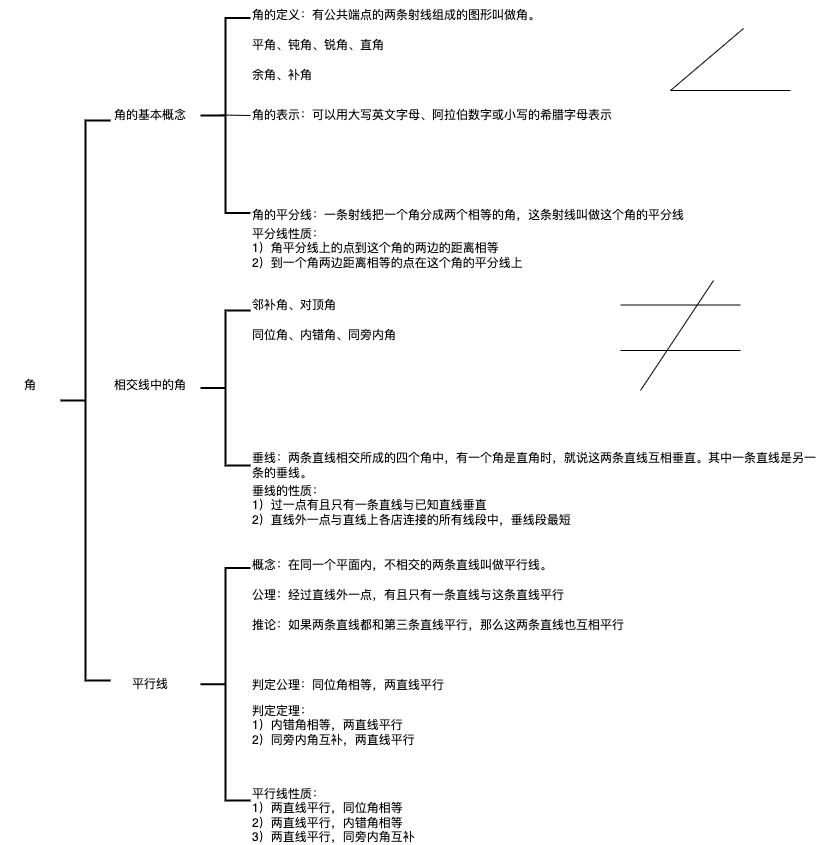

The diagram above was exported from draw.io. Its source (the exported page's mxGraphModel, read from the mxfile embedded in the PNG):
<mxGraphModel dx="1426" dy="1915" grid="1" gridSize="10" guides="1" tooltips="1" connect="1" arrows="1" fold="1" page="1" pageScale="1" pageWidth="827" pageHeight="1169" math="0" shadow="0">
  <root>
    <mxCell id="0" />
    <mxCell id="1" parent="0" />
    <mxCell id="T79iKOPJ0E6JZUAPBM47-1" value="" style="strokeWidth=2;html=1;shape=mxgraph.flowchart.annotation_2;align=left;labelPosition=right;pointerEvents=1;" vertex="1" parent="1">
      <mxGeometry x="160" y="110" width="50" height="560" as="geometry" />
    </mxCell>
    <mxCell id="T79iKOPJ0E6JZUAPBM47-2" value="角" style="text;html=1;strokeColor=none;fillColor=none;align=center;verticalAlign=middle;whiteSpace=wrap;rounded=0;" vertex="1" parent="1">
      <mxGeometry x="100" y="360" width="60" height="30" as="geometry" />
    </mxCell>
    <mxCell id="T79iKOPJ0E6JZUAPBM47-3" value="角的基本概念" style="text;html=1;strokeColor=none;fillColor=none;align=center;verticalAlign=middle;whiteSpace=wrap;rounded=0;" vertex="1" parent="1">
      <mxGeometry x="210" y="90" width="80" height="30" as="geometry" />
    </mxCell>
    <mxCell id="T79iKOPJ0E6JZUAPBM47-4" value="" style="strokeWidth=2;html=1;shape=mxgraph.flowchart.annotation_2;align=left;labelPosition=right;pointerEvents=1;" vertex="1" parent="1">
      <mxGeometry x="300" y="7.5" width="50" height="195" as="geometry" />
    </mxCell>
    <mxCell id="T79iKOPJ0E6JZUAPBM47-5" value="角的定义：有公共端点的两条射线组成的图形叫做角。" style="text;html=1;strokeColor=none;fillColor=none;align=left;verticalAlign=middle;whiteSpace=wrap;rounded=0;" vertex="1" parent="1">
      <mxGeometry x="350" y="-10" width="570" height="30" as="geometry" />
    </mxCell>
    <mxCell id="T79iKOPJ0E6JZUAPBM47-6" value="平角、钝角、锐角、直角" style="text;html=1;strokeColor=none;fillColor=none;align=left;verticalAlign=middle;whiteSpace=wrap;rounded=0;" vertex="1" parent="1">
      <mxGeometry x="350" y="20" width="570" height="30" as="geometry" />
    </mxCell>
    <mxCell id="T79iKOPJ0E6JZUAPBM47-7" value="余角、补角" style="text;html=1;strokeColor=none;fillColor=none;align=left;verticalAlign=middle;whiteSpace=wrap;rounded=0;" vertex="1" parent="1">
      <mxGeometry x="350" y="50" width="570" height="30" as="geometry" />
    </mxCell>
    <mxCell id="T79iKOPJ0E6JZUAPBM47-8" value="角的表示：可以用大写英文字母、阿拉伯数字或小写的希腊字母表示" style="text;html=1;strokeColor=none;fillColor=none;align=left;verticalAlign=middle;whiteSpace=wrap;rounded=0;" vertex="1" parent="1">
      <mxGeometry x="350" y="90" width="570" height="30" as="geometry" />
    </mxCell>
    <mxCell id="T79iKOPJ0E6JZUAPBM47-9" value="" style="endArrow=none;html=1;rounded=0;entryX=0;entryY=0.5;entryDx=0;entryDy=0;" edge="1" parent="1" target="T79iKOPJ0E6JZUAPBM47-8">
      <mxGeometry width="50" height="50" relative="1" as="geometry">
        <mxPoint x="320" y="104.5" as="sourcePoint" />
        <mxPoint x="370" y="104.5" as="targetPoint" />
      </mxGeometry>
    </mxCell>
    <mxCell id="T79iKOPJ0E6JZUAPBM47-10" value="角的平分线：一条射线把一个角分成两个相等的角，这条射线叫做这个角的平分线" style="text;html=1;strokeColor=none;fillColor=none;align=left;verticalAlign=middle;whiteSpace=wrap;rounded=0;" vertex="1" parent="1">
      <mxGeometry x="350" y="190" width="570" height="30" as="geometry" />
    </mxCell>
    <mxCell id="T79iKOPJ0E6JZUAPBM47-11" value="平分线性质：&lt;br&gt;1）角平分线上的点到这个角的两边的距离相等&lt;br&gt;2）到一个角两边距离相等的点在这个角的平分线上" style="text;html=1;strokeColor=none;fillColor=none;align=left;verticalAlign=middle;whiteSpace=wrap;rounded=0;" vertex="1" parent="1">
      <mxGeometry x="350" y="223" width="570" height="30" as="geometry" />
    </mxCell>
    <mxCell id="T79iKOPJ0E6JZUAPBM47-12" value="相交线中的角" style="text;html=1;strokeColor=none;fillColor=none;align=center;verticalAlign=middle;whiteSpace=wrap;rounded=0;" vertex="1" parent="1">
      <mxGeometry x="195" y="360" width="110" height="30" as="geometry" />
    </mxCell>
    <mxCell id="T79iKOPJ0E6JZUAPBM47-15" value="" style="endArrow=none;html=1;rounded=0;entryX=0.865;entryY=-0.067;entryDx=0;entryDy=0;entryPerimeter=0;" edge="1" parent="1" target="T79iKOPJ0E6JZUAPBM47-6">
      <mxGeometry width="50" height="50" relative="1" as="geometry">
        <mxPoint x="770" y="80" as="sourcePoint" />
        <mxPoint x="820" y="30" as="targetPoint" />
      </mxGeometry>
    </mxCell>
    <mxCell id="T79iKOPJ0E6JZUAPBM47-17" value="" style="endArrow=none;html=1;rounded=0;" edge="1" parent="1" target="T79iKOPJ0E6JZUAPBM47-8">
      <mxGeometry width="50" height="50" relative="1" as="geometry">
        <mxPoint x="780" y="90" as="sourcePoint" />
        <mxPoint x="860" y="120" as="targetPoint" />
      </mxGeometry>
    </mxCell>
    <mxCell id="T79iKOPJ0E6JZUAPBM47-18" value="" style="endArrow=none;html=1;rounded=0;" edge="1" parent="1">
      <mxGeometry width="50" height="50" relative="1" as="geometry">
        <mxPoint x="770" y="80" as="sourcePoint" />
        <mxPoint x="890" y="80" as="targetPoint" />
      </mxGeometry>
    </mxCell>
    <mxCell id="T79iKOPJ0E6JZUAPBM47-19" value="" style="strokeWidth=2;html=1;shape=mxgraph.flowchart.annotation_2;align=left;labelPosition=right;pointerEvents=1;" vertex="1" parent="1">
      <mxGeometry x="300" y="300" width="50" height="155" as="geometry" />
    </mxCell>
    <mxCell id="T79iKOPJ0E6JZUAPBM47-20" value="邻补角、对顶角" style="text;html=1;strokeColor=none;fillColor=none;align=left;verticalAlign=middle;whiteSpace=wrap;rounded=0;" vertex="1" parent="1">
      <mxGeometry x="350" y="280" width="570" height="30" as="geometry" />
    </mxCell>
    <mxCell id="T79iKOPJ0E6JZUAPBM47-21" value="同位角、内错角、同旁内角" style="text;html=1;strokeColor=none;fillColor=none;align=left;verticalAlign=middle;whiteSpace=wrap;rounded=0;" vertex="1" parent="1">
      <mxGeometry x="350" y="310" width="570" height="30" as="geometry" />
    </mxCell>
    <mxCell id="T79iKOPJ0E6JZUAPBM47-22" value="" style="endArrow=none;html=1;rounded=0;" edge="1" parent="1">
      <mxGeometry width="50" height="50" relative="1" as="geometry">
        <mxPoint x="720" y="294.5" as="sourcePoint" />
        <mxPoint x="840" y="294.5" as="targetPoint" />
      </mxGeometry>
    </mxCell>
    <mxCell id="T79iKOPJ0E6JZUAPBM47-23" value="" style="endArrow=none;html=1;rounded=0;" edge="1" parent="1">
      <mxGeometry width="50" height="50" relative="1" as="geometry">
        <mxPoint x="720" y="340" as="sourcePoint" />
        <mxPoint x="840" y="340" as="targetPoint" />
      </mxGeometry>
    </mxCell>
    <mxCell id="T79iKOPJ0E6JZUAPBM47-24" value="" style="endArrow=none;html=1;rounded=0;entryX=0.865;entryY=-0.067;entryDx=0;entryDy=0;entryPerimeter=0;" edge="1" parent="1">
      <mxGeometry width="50" height="50" relative="1" as="geometry">
        <mxPoint x="740" y="380" as="sourcePoint" />
        <mxPoint x="813.0500000000002" y="270" as="targetPoint" />
      </mxGeometry>
    </mxCell>
    <mxCell id="T79iKOPJ0E6JZUAPBM47-25" value="垂线：两条直线相交所成的四个角中，有一个角是直角时，就说这两条直线互相垂直。其中一条直线是另一条的垂线。" style="text;html=1;strokeColor=none;fillColor=none;align=left;verticalAlign=middle;whiteSpace=wrap;rounded=0;" vertex="1" parent="1">
      <mxGeometry x="350" y="440" width="570" height="30" as="geometry" />
    </mxCell>
    <mxCell id="T79iKOPJ0E6JZUAPBM47-26" value="垂线的性质：&lt;br&gt;1）过一点有且只有一条直线与已知直线垂直&lt;br&gt;2）直线外一点与直线上各店连接的所有线段中，垂线段最短" style="text;html=1;strokeColor=none;fillColor=none;align=left;verticalAlign=middle;whiteSpace=wrap;rounded=0;" vertex="1" parent="1">
      <mxGeometry x="350" y="480" width="570" height="30" as="geometry" />
    </mxCell>
    <mxCell id="T79iKOPJ0E6JZUAPBM47-27" value="平行线" style="text;html=1;strokeColor=none;fillColor=none;align=center;verticalAlign=middle;whiteSpace=wrap;rounded=0;" vertex="1" parent="1">
      <mxGeometry x="195" y="658.75" width="110" height="30" as="geometry" />
    </mxCell>
    <mxCell id="T79iKOPJ0E6JZUAPBM47-28" value="" style="strokeWidth=2;html=1;shape=mxgraph.flowchart.annotation_2;align=left;labelPosition=right;pointerEvents=1;" vertex="1" parent="1">
      <mxGeometry x="300" y="557.5" width="50" height="232.5" as="geometry" />
    </mxCell>
    <mxCell id="T79iKOPJ0E6JZUAPBM47-29" value="概念：在同一个平面内，不相交的两条直线叫做平行线。" style="text;html=1;strokeColor=none;fillColor=none;align=left;verticalAlign=middle;whiteSpace=wrap;rounded=0;" vertex="1" parent="1">
      <mxGeometry x="350" y="540" width="570" height="30" as="geometry" />
    </mxCell>
    <mxCell id="T79iKOPJ0E6JZUAPBM47-30" value="公理：经过直线外一点，有且只有一条直线与这条直线平行" style="text;html=1;strokeColor=none;fillColor=none;align=left;verticalAlign=middle;whiteSpace=wrap;rounded=0;" vertex="1" parent="1">
      <mxGeometry x="350" y="570" width="570" height="30" as="geometry" />
    </mxCell>
    <mxCell id="T79iKOPJ0E6JZUAPBM47-31" value="推论：如果两条直线都和第三条直线平行，那么这两条直线也互相平行" style="text;html=1;strokeColor=none;fillColor=none;align=left;verticalAlign=middle;whiteSpace=wrap;rounded=0;" vertex="1" parent="1">
      <mxGeometry x="350" y="600" width="570" height="30" as="geometry" />
    </mxCell>
    <mxCell id="T79iKOPJ0E6JZUAPBM47-33" value="判定公理：同位角相等，两直线平行" style="text;html=1;strokeColor=none;fillColor=none;align=left;verticalAlign=middle;whiteSpace=wrap;rounded=0;" vertex="1" parent="1">
      <mxGeometry x="350" y="660" width="570" height="30" as="geometry" />
    </mxCell>
    <mxCell id="T79iKOPJ0E6JZUAPBM47-34" value="判定定理：&lt;br&gt;1）内错角相等，两直线平行&lt;br&gt;2）同旁内角互补，两直线平行" style="text;html=1;strokeColor=none;fillColor=none;align=left;verticalAlign=middle;whiteSpace=wrap;rounded=0;" vertex="1" parent="1">
      <mxGeometry x="350" y="700" width="570" height="30" as="geometry" />
    </mxCell>
    <mxCell id="T79iKOPJ0E6JZUAPBM47-36" value="平行线性质：&lt;br&gt;1）两直线平行，同位角相等&lt;br&gt;2）两直线平行，内错角相等&lt;br&gt;3）两直线平行，同旁内角互补" style="text;html=1;strokeColor=none;fillColor=none;align=left;verticalAlign=middle;whiteSpace=wrap;rounded=0;" vertex="1" parent="1">
      <mxGeometry x="350" y="790" width="570" height="30" as="geometry" />
    </mxCell>
  </root>
</mxGraphModel>